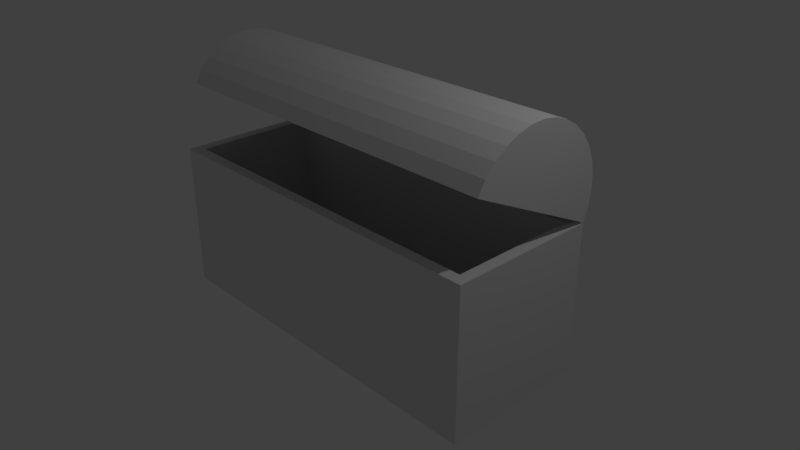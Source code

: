 # Source: treasure.blend  (saved by Blender 2.79.0; exported with 4.5.12 LTS)
import bpy
from mathutils import Matrix  # noqa: F401  (used for matrix-valued properties, if any)

bpy.ops.wm.read_factory_settings(use_empty=True)
scene = bpy.context.scene
scene.name = 'Scene'

# ---- collections
col_collection_1 = bpy.data.collections.new('Collection 1'); scene.collection.children.link(col_collection_1)

# ---- materials (node trees are filled in below, after node groups)
mat_material = bpy.data.materials.new('Material')
mat_material.alpha_threshold = 0.0
mat_material.use_transparent_shadow = False
mat_material.roughness = 0.5
mat_material.line_color = (0.0, 0.0, 0.0, 1.0)

# ---- material node trees

# ---- world
world_world = bpy.data.worlds.new('World'); scene.world = world_world
world_world.color = (0.05088, 0.05088, 0.05088)
world_world.use_sun_shadow = False
world_world.sun_shadow_jitter_overblur = 0.0
world_world.cycles.sampling_method = 'MANUAL'

# ---- cameras
cam_camera = bpy.data.cameras.new('Camera')
cam_camera.clip_end = 100.0
cam_camera.lens = 35.0
cam_camera.sensor_width = 32.0
cam_camera.sensor_height = 18.0
cam_camera.ortho_scale = 7.314
cam_camera.dof.focus_distance = 0.0
cam_camera.dof.aperture_fstop = 128.0

# ---- lights
light_lamp = bpy.data.lights.new('Lamp', 'POINT')
light_lamp.transmission_factor = 0.0
light_lamp.cutoff_distance = 30.0
light_lamp.energy = 100.0
light_lamp.shadow_buffer_clip_start = 1.001
light_lamp.shadow_soft_size = 0.1
light_lamp.shadow_maximum_resolution = 0.006
light_lamp.use_absolute_resolution = True

# ---- meshes
me_cylinder = bpy.data.meshes.new('Cylinder')
me_cylinder.from_pydata([(-0.007745, 0.0, -2.5), (-0.007745, 0.0, 2.5), (-0.007745, -2.0, -2.5), (-0.007745, -2.0, 2.5), (-0.2028, -1.981, -2.5), (-0.2028, -1.981, 2.5), (-0.3904, -1.924, -2.5), (-0.3904, -1.924, 2.5), (-0.5633, -1.831, -2.5), (-0.5633, -1.831, 2.5), (-0.7149, -1.707, -2.5), (-0.7149, -1.707, 2.5), (-0.8392, -1.556, -2.5), (-0.8392, -1.556, 2.5), (-0.9316, -1.383, -2.5), (-0.9316, -1.383, 2.5), (-0.9885, -1.195, -2.5), (-0.9885, -1.195, 2.5), (-1.008, -1.0, -2.5), (-1.008, -1.0, 2.5), (-0.9885, -0.8049, -2.5), (-0.9885, -0.8049, 2.5), (-0.9316, -0.6173, -2.5), (-0.9316, -0.6173, 2.5), (-0.8392, -0.4444, -2.5), (-0.8392, -0.4444, 2.5), (-0.7149, -0.2929, -2.5), (-0.7149, -0.2929, 2.5), (-0.5633, -0.1685, -2.5), (-0.5633, -0.1685, 2.5), (-0.3904, -0.07612, -2.5), (-0.3904, -0.07612, 2.5), (-0.2028, -0.01921, -2.5), (-0.2028, -0.01921, 2.5)], [], [(0, 2, 4, 6, 8, 10, 12, 14, 16, 18, 20, 22, 24, 26, 28, 30, 32), (3, 1, 33, 31, 29, 27, 25, 23, 21, 19, 17, 15, 13, 11, 9, 7, 5), (2, 3, 5, 4), (4, 5, 7, 6), (6, 7, 9, 8), (8, 9, 11, 10), (10, 11, 13, 12), (12, 13, 15, 14), (14, 15, 17, 16), (16, 17, 19, 18), (18, 19, 21, 20), (20, 21, 23, 22), (22, 23, 25, 24), (24, 25, 27, 26), (26, 27, 29, 28), (28, 29, 31, 30), (30, 31, 33, 32), (32, 33, 1, 0)])
me_cylinder.use_remesh_preserve_volume = False
me_cylinder.use_remesh_preserve_attributes = False
me_cylinder.use_mirror_vertex_groups = False
me_cylinder.update()
me_cube = bpy.data.meshes.new('Cube')
me_cube.from_pydata([(2.5, 1.0, -1.0), (2.5, -1.0, -1.0), (-2.5, -1.0, -1.0), (-2.5, 1.0, -1.0), (2.5, 1.0, 1.0), (2.5, -1.0, 1.0), (-2.5, -1.0, 1.0), (-2.5, 1.0, 1.0), (2.35, 0.85, -0.85), (-2.35, 0.85, -0.85), (-2.35, -0.85, -0.85), (2.35, -0.85, -0.85), (2.35, -0.85, 1.0), (2.35, 0.85, 1.0), (-2.35, -0.85, 1.0), (-2.35, 0.85, 1.0)], [], [(0, 1, 2, 3), (0, 4, 5, 1), (1, 5, 6, 2), (2, 6, 7, 3), (4, 0, 3, 7), (8, 9, 10, 11), (8, 11, 12, 13), (11, 10, 14, 12), (10, 9, 15, 14), (13, 15, 9, 8), (7, 6, 14, 15), (4, 7, 15, 13), (6, 5, 12, 14), (5, 4, 13, 12)])
me_cube.materials.append(mat_material)
me_cube.use_remesh_preserve_volume = False
me_cube.use_remesh_preserve_attributes = False
me_cube.use_mirror_vertex_groups = False
me_cube.update()

# ---- objects
ob_cylinder = bpy.data.objects.new('Cylinder', me_cylinder)
ob_cube = bpy.data.objects.new('Cube', me_cube)
ob_lamp = bpy.data.objects.new('Lamp', light_lamp)
ob_camera = bpy.data.objects.new('Camera', cam_camera)

# ---- transforms, parenting, visibility, modifiers, constraints
ob_cylinder.location = (-7.772e-16, 1.0, 1.0)
ob_cylinder.rotation_euler = (-1.571, 1.125, -1.571)
ob_cylinder.lineart.crease_threshold = 0.0
_m = ob_cylinder.modifiers.new('Solidify', 'SOLIDIFY')
_m.thickness = 0.15
_m.nonmanifold_thickness_mode = 'FIXED'
_m.nonmanifold_merge_threshold = 0.0003
ob_cube.location = (0.0, 0.0, 0.0)
ob_cube.lock_rotations_4d = False
ob_cube.empty_display_type = 'ARROWS'
ob_cube.lineart.crease_threshold = 0.0
ob_lamp.location = (4.076, 1.005, 5.904)
ob_lamp.rotation_euler = (0.6503, 0.05522, 1.866)
ob_lamp.lock_rotations_4d = False
ob_lamp.empty_display_type = 'ARROWS'
ob_lamp.color = (0.0, 0.0, 0.0, 0.0)
ob_lamp.lineart.crease_threshold = 0.0
ob_camera.location = (7.481, -6.508, 5.344)
ob_camera.rotation_euler = (1.109, 0.0, 0.8149)
ob_camera.lock_rotations_4d = False
ob_camera.empty_display_type = 'ARROWS'
ob_camera.color = (0.0, 0.0, 0.0, 0.0)
ob_camera.display_type = 'WIRE'
ob_camera.lineart.crease_threshold = 0.0

# ---- collection membership
col_collection_1.objects.link(ob_cylinder)
col_collection_1.objects.link(ob_cube)
col_collection_1.objects.link(ob_lamp)
col_collection_1.objects.link(ob_camera)

# ---- scene / render settings (as saved in the file)
scene.camera = ob_camera
scene.frame_start = 1; scene.frame_end = 250; scene.frame_set(1)
scene.render.engine = 'BLENDER_EEVEE_NEXT'
scene.render.resolution_percentage = 50
scene.render.dither_intensity = 0.0
scene.cycles.use_denoising = False
scene.cycles.samples = 128
scene.cycles.sampling_pattern = 'TABULATED_SOBOL'
scene.cycles.use_adaptive_sampling = False
scene.cycles.use_light_tree = False
scene.cycles.blur_glossy = 0.0
scene.cycles.sample_clamp_indirect = 0.0
scene.view_settings.view_transform = 'Standard'
bpy.context.view_layer.update()
